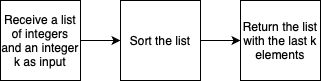

The diagram above was exported from draw.io. Its source (the exported page's mxGraphModel, read from the mxfile embedded in the PNG):
<mxGraphModel dx="1050" dy="627" grid="1" gridSize="10" guides="1" tooltips="1" connect="1" arrows="1" fold="1" page="1" pageScale="1" pageWidth="827" pageHeight="1169" background="#ffffff" math="0" shadow="0">
  <root>
    <mxCell id="0" />
    <mxCell id="1" parent="0" />
    <mxCell id="pkoyU2fwOPBfZemE1w7x-363" style="edgeStyle=orthogonalEdgeStyle;rounded=0;orthogonalLoop=1;jettySize=auto;html=1;exitX=1;exitY=0.5;exitDx=0;exitDy=0;entryX=0;entryY=0.5;entryDx=0;entryDy=0;" edge="1" parent="1" source="pkoyU2fwOPBfZemE1w7x-359" target="pkoyU2fwOPBfZemE1w7x-360">
      <mxGeometry relative="1" as="geometry" />
    </mxCell>
    <mxCell id="pkoyU2fwOPBfZemE1w7x-359" value="Receive a list of integers and an integer k as input" style="whiteSpace=wrap;html=1;aspect=fixed;" vertex="1" parent="1">
      <mxGeometry x="190" y="190" width="80" height="80" as="geometry" />
    </mxCell>
    <mxCell id="pkoyU2fwOPBfZemE1w7x-364" style="edgeStyle=orthogonalEdgeStyle;rounded=0;orthogonalLoop=1;jettySize=auto;html=1;exitX=1;exitY=0.5;exitDx=0;exitDy=0;entryX=0;entryY=0.5;entryDx=0;entryDy=0;" edge="1" parent="1" source="pkoyU2fwOPBfZemE1w7x-360" target="pkoyU2fwOPBfZemE1w7x-369">
      <mxGeometry relative="1" as="geometry">
        <mxPoint x="430" y="230" as="targetPoint" />
      </mxGeometry>
    </mxCell>
    <mxCell id="pkoyU2fwOPBfZemE1w7x-360" value="Sort the list" style="whiteSpace=wrap;html=1;aspect=fixed;fontSize=12;" vertex="1" parent="1">
      <mxGeometry x="310" y="190" width="80" height="80" as="geometry" />
    </mxCell>
    <mxCell id="pkoyU2fwOPBfZemE1w7x-369" value="Return the list with the last k elements" style="whiteSpace=wrap;html=1;aspect=fixed;fontSize=12;" vertex="1" parent="1">
      <mxGeometry x="430" y="190" width="80" height="80" as="geometry" />
    </mxCell>
  </root>
</mxGraphModel>